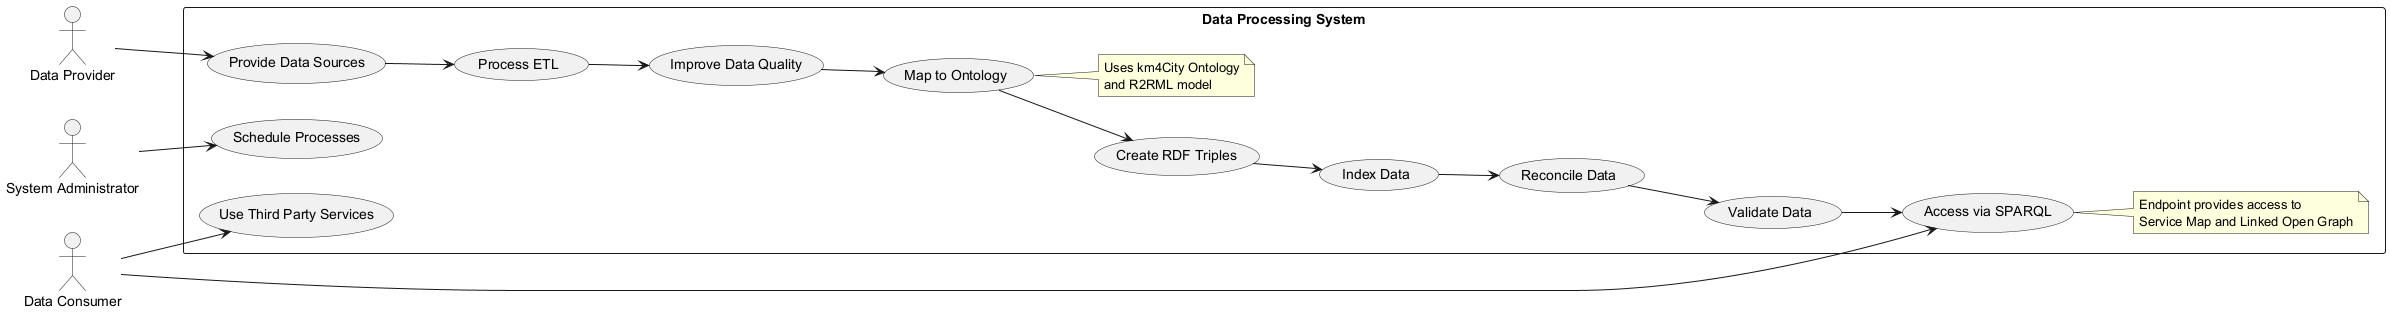

The diagram above was rendered by PlantUML. Its source (embedded in the PNG):
@startuml
left to right direction
actor "Data Provider" as DP
actor "Data Consumer" as DC
actor "System Administrator" as SA

rectangle "Data Processing System" {
  usecase "Provide Data Sources" as UC1
  usecase "Process ETL" as UC2
  usecase "Improve Data Quality" as UC3
  usecase "Map to Ontology" as UC4
  usecase "Create RDF Triples" as UC5
  usecase "Index Data" as UC6
  usecase "Reconcile Data" as UC7
  usecase "Validate Data" as UC8
  usecase "Access via SPARQL" as UC9
  usecase "Use Third Party Services" as UC10
  usecase "Schedule Processes" as UC11
  
  DP --> UC1
  UC1 --> UC2
  UC2 --> UC3
  UC3 --> UC4
  UC4 --> UC5
  UC5 --> UC6
  UC6 --> UC7
  UC7 --> UC8
  UC8 --> UC9
  DC --> UC9
  DC --> UC10
  SA --> UC11
  
  note right of UC4
    Uses km4City Ontology
    and R2RML model
  end note
  
  note right of UC9
    Endpoint provides access to
    Service Map and Linked Open Graph
  end note
}
@enduml